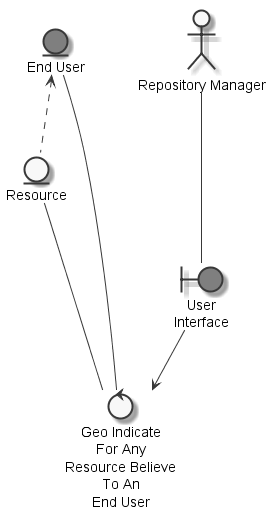

The diagram above was rendered by PlantUML. Its source (embedded in the PNG):
@startuml
	skinparam defaultTextAlignment center
	skinparam monochrome true

	entity "End User" as thingenduser #grey
	entity "Resource" as thingresource
	actor "Repository Manager" as actorrepositorymanager
	boundary "User\nInterface" as thinguserinterface #grey
	control "Geo Indicate\nFor Any\nResource Believe\nTo An\nEnd User" as controlindicateresource

	thingenduser <.. thingresource
	actorrepositorymanager --- thinguserinterface
	thingresource --- controlindicateresource
	thingenduser --- controlindicateresource
	thinguserinterface --> controlindicateresource

@enduml